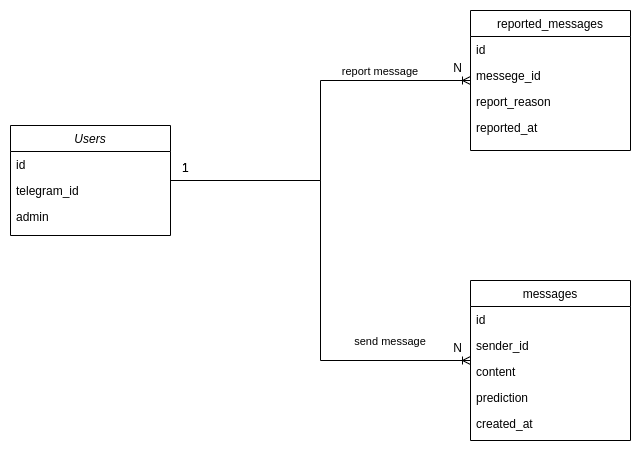

The diagram above was exported from draw.io. Its source (the exported page's mxGraphModel, read from the mxfile embedded in the PNG):
<mxGraphModel dx="1426" dy="848" grid="1" gridSize="10" guides="1" tooltips="1" connect="1" arrows="1" fold="1" page="1" pageScale="1" pageWidth="827" pageHeight="1169" math="0" shadow="0">
  <root>
    <mxCell id="WIyWlLk6GJQsqaUBKTNV-0" />
    <mxCell id="WIyWlLk6GJQsqaUBKTNV-1" parent="WIyWlLk6GJQsqaUBKTNV-0" />
    <mxCell id="zkfFHV4jXpPFQw0GAbJ--0" value="Users" style="swimlane;fontStyle=2;align=center;verticalAlign=top;childLayout=stackLayout;horizontal=1;startSize=26;horizontalStack=0;resizeParent=1;resizeLast=0;collapsible=1;marginBottom=0;rounded=0;shadow=0;strokeWidth=1;" parent="WIyWlLk6GJQsqaUBKTNV-1" vertex="1">
      <mxGeometry x="50" y="135" width="160" height="110" as="geometry">
        <mxRectangle x="230" y="140" width="160" height="26" as="alternateBounds" />
      </mxGeometry>
    </mxCell>
    <mxCell id="zkfFHV4jXpPFQw0GAbJ--1" value="id" style="text;align=left;verticalAlign=top;spacingLeft=4;spacingRight=4;overflow=hidden;rotatable=0;points=[[0,0.5],[1,0.5]];portConstraint=eastwest;" parent="zkfFHV4jXpPFQw0GAbJ--0" vertex="1">
      <mxGeometry y="26" width="160" height="26" as="geometry" />
    </mxCell>
    <mxCell id="zkfFHV4jXpPFQw0GAbJ--2" value="telegram_id" style="text;align=left;verticalAlign=top;spacingLeft=4;spacingRight=4;overflow=hidden;rotatable=0;points=[[0,0.5],[1,0.5]];portConstraint=eastwest;rounded=0;shadow=0;html=0;" parent="zkfFHV4jXpPFQw0GAbJ--0" vertex="1">
      <mxGeometry y="52" width="160" height="26" as="geometry" />
    </mxCell>
    <mxCell id="zkfFHV4jXpPFQw0GAbJ--3" value="admin" style="text;align=left;verticalAlign=top;spacingLeft=4;spacingRight=4;overflow=hidden;rotatable=0;points=[[0,0.5],[1,0.5]];portConstraint=eastwest;rounded=0;shadow=0;html=0;" parent="zkfFHV4jXpPFQw0GAbJ--0" vertex="1">
      <mxGeometry y="78" width="160" height="26" as="geometry" />
    </mxCell>
    <mxCell id="zkfFHV4jXpPFQw0GAbJ--17" value="reported_messages" style="swimlane;fontStyle=0;align=center;verticalAlign=top;childLayout=stackLayout;horizontal=1;startSize=26;horizontalStack=0;resizeParent=1;resizeLast=0;collapsible=1;marginBottom=0;rounded=0;shadow=0;strokeWidth=1;" parent="WIyWlLk6GJQsqaUBKTNV-1" vertex="1">
      <mxGeometry x="510" y="20" width="160" height="140" as="geometry">
        <mxRectangle x="550" y="140" width="160" height="26" as="alternateBounds" />
      </mxGeometry>
    </mxCell>
    <mxCell id="JTJm_doWOb7WUAKIIcJ--6" value="id" style="text;align=left;verticalAlign=top;spacingLeft=4;spacingRight=4;overflow=hidden;rotatable=0;points=[[0,0.5],[1,0.5]];portConstraint=eastwest;" vertex="1" parent="zkfFHV4jXpPFQw0GAbJ--17">
      <mxGeometry y="26" width="160" height="26" as="geometry" />
    </mxCell>
    <mxCell id="zkfFHV4jXpPFQw0GAbJ--18" value="messege_id" style="text;align=left;verticalAlign=top;spacingLeft=4;spacingRight=4;overflow=hidden;rotatable=0;points=[[0,0.5],[1,0.5]];portConstraint=eastwest;" parent="zkfFHV4jXpPFQw0GAbJ--17" vertex="1">
      <mxGeometry y="52" width="160" height="26" as="geometry" />
    </mxCell>
    <mxCell id="zkfFHV4jXpPFQw0GAbJ--19" value="report_reason" style="text;align=left;verticalAlign=top;spacingLeft=4;spacingRight=4;overflow=hidden;rotatable=0;points=[[0,0.5],[1,0.5]];portConstraint=eastwest;rounded=0;shadow=0;html=0;" parent="zkfFHV4jXpPFQw0GAbJ--17" vertex="1">
      <mxGeometry y="78" width="160" height="26" as="geometry" />
    </mxCell>
    <mxCell id="zkfFHV4jXpPFQw0GAbJ--20" value="reported_at" style="text;align=left;verticalAlign=top;spacingLeft=4;spacingRight=4;overflow=hidden;rotatable=0;points=[[0,0.5],[1,0.5]];portConstraint=eastwest;rounded=0;shadow=0;html=0;" parent="zkfFHV4jXpPFQw0GAbJ--17" vertex="1">
      <mxGeometry y="104" width="160" height="26" as="geometry" />
    </mxCell>
    <mxCell id="zkfFHV4jXpPFQw0GAbJ--26" value="report message" style="endArrow=ERoneToMany;shadow=0;strokeWidth=1;rounded=0;curved=0;endFill=0;edgeStyle=elbowEdgeStyle;elbow=horizontal;" parent="WIyWlLk6GJQsqaUBKTNV-1" source="zkfFHV4jXpPFQw0GAbJ--0" target="zkfFHV4jXpPFQw0GAbJ--17" edge="1">
      <mxGeometry x="0.55" y="10" relative="1" as="geometry">
        <mxPoint x="380" y="192" as="sourcePoint" />
        <mxPoint x="540" y="192" as="targetPoint" />
        <mxPoint as="offset" />
      </mxGeometry>
    </mxCell>
    <mxCell id="zkfFHV4jXpPFQw0GAbJ--27" value="1" style="resizable=0;align=left;verticalAlign=bottom;labelBackgroundColor=none;fontSize=12;" parent="zkfFHV4jXpPFQw0GAbJ--26" connectable="0" vertex="1">
      <mxGeometry x="-1" relative="1" as="geometry">
        <mxPoint x="10" y="-4" as="offset" />
      </mxGeometry>
    </mxCell>
    <mxCell id="zkfFHV4jXpPFQw0GAbJ--28" value="N" style="resizable=0;align=right;verticalAlign=bottom;labelBackgroundColor=none;fontSize=12;" parent="zkfFHV4jXpPFQw0GAbJ--26" connectable="0" vertex="1">
      <mxGeometry x="1" relative="1" as="geometry">
        <mxPoint x="-7" y="-4" as="offset" />
      </mxGeometry>
    </mxCell>
    <mxCell id="JTJm_doWOb7WUAKIIcJ--1" value="messages" style="swimlane;fontStyle=0;align=center;verticalAlign=top;childLayout=stackLayout;horizontal=1;startSize=26;horizontalStack=0;resizeParent=1;resizeLast=0;collapsible=1;marginBottom=0;rounded=0;shadow=0;strokeWidth=1;" vertex="1" parent="WIyWlLk6GJQsqaUBKTNV-1">
      <mxGeometry x="510" y="290" width="160" height="160" as="geometry">
        <mxRectangle x="550" y="140" width="160" height="26" as="alternateBounds" />
      </mxGeometry>
    </mxCell>
    <mxCell id="JTJm_doWOb7WUAKIIcJ--2" value="id" style="text;align=left;verticalAlign=top;spacingLeft=4;spacingRight=4;overflow=hidden;rotatable=0;points=[[0,0.5],[1,0.5]];portConstraint=eastwest;" vertex="1" parent="JTJm_doWOb7WUAKIIcJ--1">
      <mxGeometry y="26" width="160" height="26" as="geometry" />
    </mxCell>
    <mxCell id="JTJm_doWOb7WUAKIIcJ--7" value="sender_id" style="text;align=left;verticalAlign=top;spacingLeft=4;spacingRight=4;overflow=hidden;rotatable=0;points=[[0,0.5],[1,0.5]];portConstraint=eastwest;" vertex="1" parent="JTJm_doWOb7WUAKIIcJ--1">
      <mxGeometry y="52" width="160" height="26" as="geometry" />
    </mxCell>
    <mxCell id="JTJm_doWOb7WUAKIIcJ--3" value="content" style="text;align=left;verticalAlign=top;spacingLeft=4;spacingRight=4;overflow=hidden;rotatable=0;points=[[0,0.5],[1,0.5]];portConstraint=eastwest;rounded=0;shadow=0;html=0;" vertex="1" parent="JTJm_doWOb7WUAKIIcJ--1">
      <mxGeometry y="78" width="160" height="26" as="geometry" />
    </mxCell>
    <mxCell id="JTJm_doWOb7WUAKIIcJ--4" value="prediction" style="text;align=left;verticalAlign=top;spacingLeft=4;spacingRight=4;overflow=hidden;rotatable=0;points=[[0,0.5],[1,0.5]];portConstraint=eastwest;rounded=0;shadow=0;html=0;" vertex="1" parent="JTJm_doWOb7WUAKIIcJ--1">
      <mxGeometry y="104" width="160" height="26" as="geometry" />
    </mxCell>
    <mxCell id="JTJm_doWOb7WUAKIIcJ--8" value="created_at" style="text;align=left;verticalAlign=top;spacingLeft=4;spacingRight=4;overflow=hidden;rotatable=0;points=[[0,0.5],[1,0.5]];portConstraint=eastwest;rounded=0;shadow=0;html=0;" vertex="1" parent="JTJm_doWOb7WUAKIIcJ--1">
      <mxGeometry y="130" width="160" height="26" as="geometry" />
    </mxCell>
    <mxCell id="JTJm_doWOb7WUAKIIcJ--9" value="send message" style="endArrow=ERoneToMany;shadow=0;strokeWidth=1;rounded=0;curved=0;endFill=0;edgeStyle=elbowEdgeStyle;elbow=horizontal;" edge="1" parent="WIyWlLk6GJQsqaUBKTNV-1" source="zkfFHV4jXpPFQw0GAbJ--0" target="JTJm_doWOb7WUAKIIcJ--1">
      <mxGeometry x="0.6667" y="20" relative="1" as="geometry">
        <mxPoint x="260" y="400" as="sourcePoint" />
        <mxPoint x="448" y="400" as="targetPoint" />
        <mxPoint as="offset" />
      </mxGeometry>
    </mxCell>
    <mxCell id="JTJm_doWOb7WUAKIIcJ--10" value="1" style="resizable=0;align=left;verticalAlign=bottom;labelBackgroundColor=none;fontSize=12;" connectable="0" vertex="1" parent="JTJm_doWOb7WUAKIIcJ--9">
      <mxGeometry x="-1" relative="1" as="geometry">
        <mxPoint x="10" y="-4" as="offset" />
      </mxGeometry>
    </mxCell>
    <mxCell id="JTJm_doWOb7WUAKIIcJ--11" value="N" style="resizable=0;align=right;verticalAlign=bottom;labelBackgroundColor=none;fontSize=12;" connectable="0" vertex="1" parent="JTJm_doWOb7WUAKIIcJ--9">
      <mxGeometry x="1" relative="1" as="geometry">
        <mxPoint x="-7" y="-4" as="offset" />
      </mxGeometry>
    </mxCell>
  </root>
</mxGraphModel>